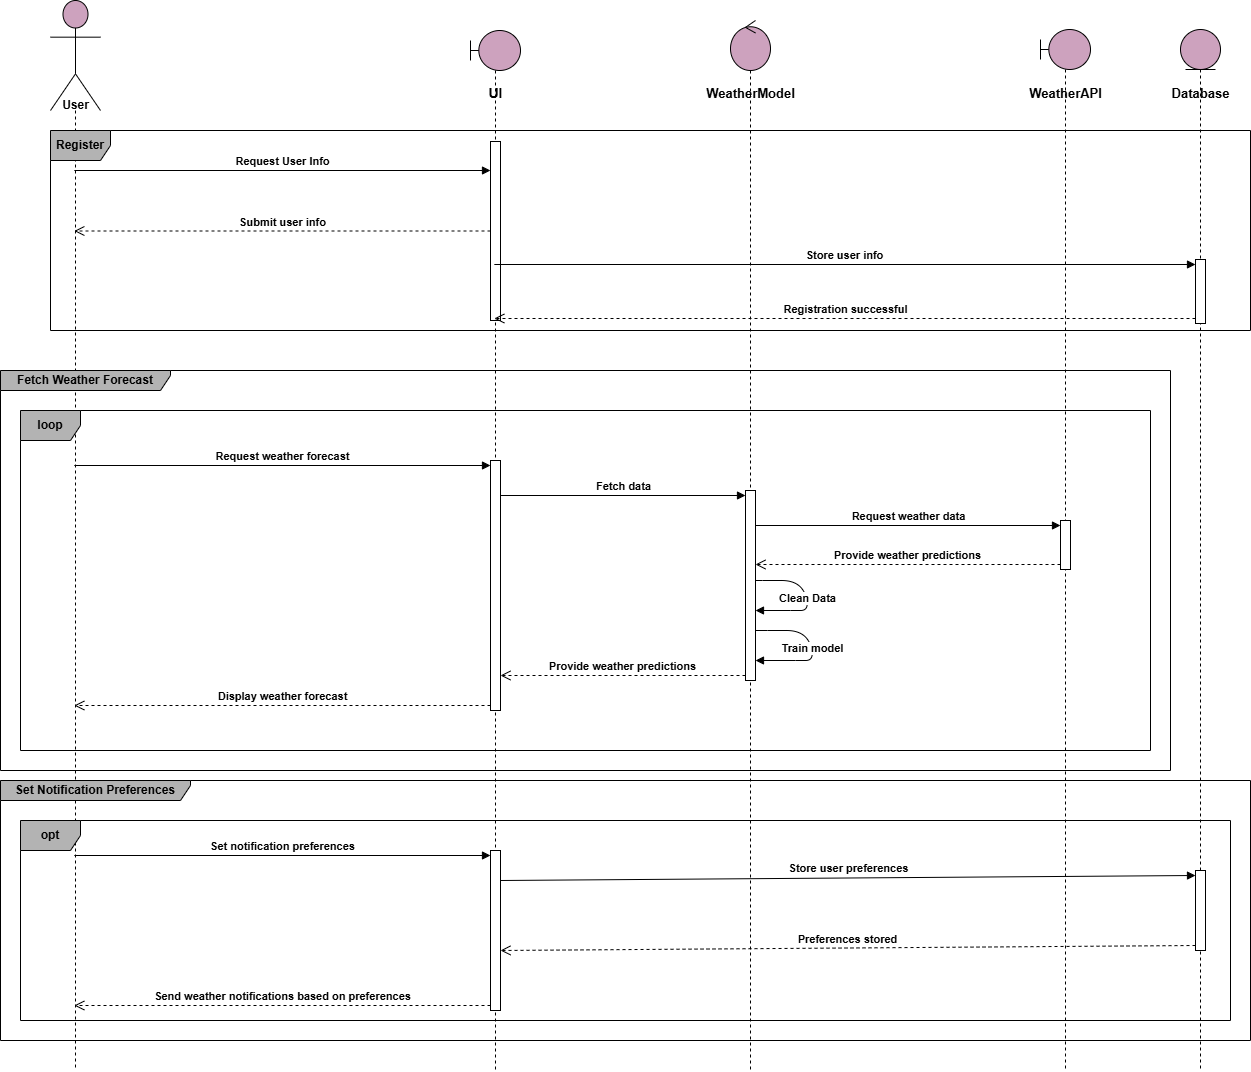

The diagram above was exported from draw.io. Its source (the exported page's mxGraphModel, read from the mxfile embedded in the PNG):
<mxGraphModel dx="543" dy="1785" grid="1" gridSize="10" guides="1" tooltips="1" connect="1" arrows="1" fold="1" page="1" pageScale="1" pageWidth="850" pageHeight="1100" math="0" shadow="0">
  <root>
    <mxCell id="0" />
    <mxCell id="1" parent="0" />
    <mxCell id="4RPXTZD-FQpt_CvtlYm9-61" value="" style="shape=umlLifeline;perimeter=lifelinePerimeter;whiteSpace=wrap;html=1;container=1;dropTarget=0;collapsible=0;recursiveResize=0;outlineConnect=0;portConstraint=eastwest;newEdgeStyle={&quot;curved&quot;:0,&quot;rounded&quot;:0};participant=umlActor;size=110;fontStyle=1;fillColor=#CDA2BE;" vertex="1" parent="1">
      <mxGeometry x="70" y="-20" width="50" height="1070" as="geometry" />
    </mxCell>
    <mxCell id="4RPXTZD-FQpt_CvtlYm9-62" value="" style="shape=umlLifeline;perimeter=lifelinePerimeter;whiteSpace=wrap;html=1;container=1;dropTarget=0;collapsible=0;recursiveResize=0;outlineConnect=0;portConstraint=eastwest;newEdgeStyle={&quot;curved&quot;:0,&quot;rounded&quot;:0};participant=umlBoundary;fontStyle=1;fillColor=#CDA2BE;" vertex="1" parent="1">
      <mxGeometry x="490" y="10" width="50" height="1040" as="geometry" />
    </mxCell>
    <mxCell id="4RPXTZD-FQpt_CvtlYm9-67" value="" style="html=1;points=[[0,0,0,0,5],[0,1,0,0,-5],[1,0,0,0,5],[1,1,0,0,-5]];perimeter=orthogonalPerimeter;outlineConnect=0;targetShapes=umlLifeline;portConstraint=eastwest;newEdgeStyle={&quot;curved&quot;:0,&quot;rounded&quot;:0};fontStyle=1" vertex="1" parent="4RPXTZD-FQpt_CvtlYm9-62">
      <mxGeometry x="20" y="111" width="10" height="179" as="geometry" />
    </mxCell>
    <mxCell id="4RPXTZD-FQpt_CvtlYm9-78" value="" style="html=1;points=[[0,0,0,0,5],[0,1,0,0,-5],[1,0,0,0,5],[1,1,0,0,-5]];perimeter=orthogonalPerimeter;outlineConnect=0;targetShapes=umlLifeline;portConstraint=eastwest;newEdgeStyle={&quot;curved&quot;:0,&quot;rounded&quot;:0};fontStyle=1" vertex="1" parent="4RPXTZD-FQpt_CvtlYm9-62">
      <mxGeometry x="20" y="430" width="10" height="250" as="geometry" />
    </mxCell>
    <mxCell id="4RPXTZD-FQpt_CvtlYm9-105" value="" style="html=1;points=[[0,0,0,0,5],[0,1,0,0,-5],[1,0,0,0,5],[1,1,0,0,-5]];perimeter=orthogonalPerimeter;outlineConnect=0;targetShapes=umlLifeline;portConstraint=eastwest;newEdgeStyle={&quot;curved&quot;:0,&quot;rounded&quot;:0};fontStyle=1" vertex="1" parent="4RPXTZD-FQpt_CvtlYm9-62">
      <mxGeometry x="20" y="820" width="10" height="160" as="geometry" />
    </mxCell>
    <mxCell id="4RPXTZD-FQpt_CvtlYm9-63" value="" style="shape=umlLifeline;perimeter=lifelinePerimeter;whiteSpace=wrap;html=1;container=1;dropTarget=0;collapsible=0;recursiveResize=0;outlineConnect=0;portConstraint=eastwest;newEdgeStyle={&quot;curved&quot;:0,&quot;rounded&quot;:0};participant=umlControl;size=50;fontStyle=1;fillColor=#CDA2BE;" vertex="1" parent="1">
      <mxGeometry x="750" width="40" height="1050" as="geometry" />
    </mxCell>
    <mxCell id="4RPXTZD-FQpt_CvtlYm9-81" value="" style="html=1;points=[[0,0,0,0,5],[0,1,0,0,-5],[1,0,0,0,5],[1,1,0,0,-5]];perimeter=orthogonalPerimeter;outlineConnect=0;targetShapes=umlLifeline;portConstraint=eastwest;newEdgeStyle={&quot;curved&quot;:0,&quot;rounded&quot;:0};fontStyle=1" vertex="1" parent="4RPXTZD-FQpt_CvtlYm9-63">
      <mxGeometry x="15" y="470" width="10" height="190" as="geometry" />
    </mxCell>
    <mxCell id="4RPXTZD-FQpt_CvtlYm9-95" value="" style="curved=1;endArrow=block;rounded=0;fontStyle=1" edge="1" parent="4RPXTZD-FQpt_CvtlYm9-63" source="4RPXTZD-FQpt_CvtlYm9-81" target="4RPXTZD-FQpt_CvtlYm9-81">
      <mxGeometry width="50" height="50" relative="1" as="geometry">
        <mxPoint x="30" y="610" as="sourcePoint" />
        <mxPoint x="30" y="640" as="targetPoint" />
        <Array as="points">
          <mxPoint x="37" y="610" />
          <mxPoint x="75" y="610" />
          <mxPoint x="85" y="640" />
          <mxPoint x="65" y="640" />
        </Array>
      </mxGeometry>
    </mxCell>
    <mxCell id="4RPXTZD-FQpt_CvtlYm9-102" value="Train model" style="edgeLabel;html=1;align=center;verticalAlign=middle;resizable=0;points=[];fontStyle=1" vertex="1" connectable="0" parent="4RPXTZD-FQpt_CvtlYm9-95">
      <mxGeometry x="-0.0252" relative="1" as="geometry">
        <mxPoint as="offset" />
      </mxGeometry>
    </mxCell>
    <mxCell id="4RPXTZD-FQpt_CvtlYm9-65" value="" style="shape=umlLifeline;perimeter=lifelinePerimeter;whiteSpace=wrap;html=1;container=1;dropTarget=0;collapsible=0;recursiveResize=0;outlineConnect=0;portConstraint=eastwest;newEdgeStyle={&quot;curved&quot;:0,&quot;rounded&quot;:0};participant=umlBoundary;fontStyle=1;fillColor=#CDA2BE;" vertex="1" parent="1">
      <mxGeometry x="1060" y="9" width="50" height="1041" as="geometry" />
    </mxCell>
    <mxCell id="4RPXTZD-FQpt_CvtlYm9-84" value="" style="html=1;points=[[0,0,0,0,5],[0,1,0,0,-5],[1,0,0,0,5],[1,1,0,0,-5]];perimeter=orthogonalPerimeter;outlineConnect=0;targetShapes=umlLifeline;portConstraint=eastwest;newEdgeStyle={&quot;curved&quot;:0,&quot;rounded&quot;:0};fontStyle=1" vertex="1" parent="4RPXTZD-FQpt_CvtlYm9-65">
      <mxGeometry x="20" y="491" width="10" height="49" as="geometry" />
    </mxCell>
    <mxCell id="4RPXTZD-FQpt_CvtlYm9-66" value="" style="shape=umlLifeline;perimeter=lifelinePerimeter;whiteSpace=wrap;html=1;container=1;dropTarget=0;collapsible=0;recursiveResize=0;outlineConnect=0;portConstraint=eastwest;newEdgeStyle={&quot;curved&quot;:0,&quot;rounded&quot;:0};participant=umlEntity;fontStyle=1;fillColor=#CDA2BE;" vertex="1" parent="1">
      <mxGeometry x="1200" y="9" width="40" height="1041" as="geometry" />
    </mxCell>
    <mxCell id="4RPXTZD-FQpt_CvtlYm9-71" value="" style="html=1;points=[[0,0,0,0,5],[0,1,0,0,-5],[1,0,0,0,5],[1,1,0,0,-5]];perimeter=orthogonalPerimeter;outlineConnect=0;targetShapes=umlLifeline;portConstraint=eastwest;newEdgeStyle={&quot;curved&quot;:0,&quot;rounded&quot;:0};fontStyle=1" vertex="1" parent="4RPXTZD-FQpt_CvtlYm9-66">
      <mxGeometry x="15" y="230" width="10" height="64" as="geometry" />
    </mxCell>
    <mxCell id="4RPXTZD-FQpt_CvtlYm9-108" value="" style="html=1;points=[[0,0,0,0,5],[0,1,0,0,-5],[1,0,0,0,5],[1,1,0,0,-5]];perimeter=orthogonalPerimeter;outlineConnect=0;targetShapes=umlLifeline;portConstraint=eastwest;newEdgeStyle={&quot;curved&quot;:0,&quot;rounded&quot;:0};fontStyle=1" vertex="1" parent="4RPXTZD-FQpt_CvtlYm9-66">
      <mxGeometry x="15" y="841" width="10" height="80" as="geometry" />
    </mxCell>
    <mxCell id="4RPXTZD-FQpt_CvtlYm9-68" value="Request User Info" style="html=1;verticalAlign=bottom;endArrow=block;curved=0;rounded=0;fontStyle=1" edge="1" target="4RPXTZD-FQpt_CvtlYm9-67" parent="1">
      <mxGeometry relative="1" as="geometry">
        <mxPoint x="93.83333333333337" y="150.00000000000045" as="sourcePoint" />
        <mxPoint x="350" y="150.00000000000045" as="targetPoint" />
      </mxGeometry>
    </mxCell>
    <mxCell id="4RPXTZD-FQpt_CvtlYm9-69" value="Submit user info" style="html=1;verticalAlign=bottom;endArrow=open;dashed=1;endSize=8;curved=0;rounded=0;fontStyle=1" edge="1" source="4RPXTZD-FQpt_CvtlYm9-67" parent="1" target="4RPXTZD-FQpt_CvtlYm9-61">
      <mxGeometry relative="1" as="geometry">
        <mxPoint x="180" y="265" as="targetPoint" />
      </mxGeometry>
    </mxCell>
    <mxCell id="4RPXTZD-FQpt_CvtlYm9-72" value="Store user info" style="html=1;verticalAlign=bottom;endArrow=block;curved=0;rounded=0;entryX=0;entryY=0;entryDx=0;entryDy=5;fontStyle=1" edge="1" target="4RPXTZD-FQpt_CvtlYm9-71" parent="1" source="4RPXTZD-FQpt_CvtlYm9-62">
      <mxGeometry relative="1" as="geometry">
        <mxPoint x="760" y="-435" as="sourcePoint" />
      </mxGeometry>
    </mxCell>
    <mxCell id="4RPXTZD-FQpt_CvtlYm9-73" value="Registration successful" style="html=1;verticalAlign=bottom;endArrow=open;dashed=1;endSize=8;curved=0;rounded=0;exitX=0;exitY=1;exitDx=0;exitDy=-5;fontStyle=1" edge="1" source="4RPXTZD-FQpt_CvtlYm9-71" parent="1" target="4RPXTZD-FQpt_CvtlYm9-62">
      <mxGeometry relative="1" as="geometry">
        <mxPoint x="760" y="-365" as="targetPoint" />
      </mxGeometry>
    </mxCell>
    <mxCell id="4RPXTZD-FQpt_CvtlYm9-75" value="Register" style="shape=umlFrame;whiteSpace=wrap;html=1;pointerEvents=0;fontStyle=1;fillColor=#B3B3B3;" vertex="1" parent="1">
      <mxGeometry x="70" y="110" width="1200" height="200" as="geometry" />
    </mxCell>
    <mxCell id="4RPXTZD-FQpt_CvtlYm9-79" value="Request weather forecast" style="html=1;verticalAlign=bottom;endArrow=block;curved=0;rounded=0;entryX=0;entryY=0;entryDx=0;entryDy=5;entryPerimeter=0;fontStyle=1" edge="1" target="4RPXTZD-FQpt_CvtlYm9-78" parent="1" source="4RPXTZD-FQpt_CvtlYm9-61">
      <mxGeometry relative="1" as="geometry">
        <mxPoint x="250" y="385" as="sourcePoint" />
        <mxPoint x="310" y="385" as="targetPoint" />
      </mxGeometry>
    </mxCell>
    <mxCell id="4RPXTZD-FQpt_CvtlYm9-80" value="Display weather forecast" style="html=1;verticalAlign=bottom;endArrow=open;dashed=1;endSize=8;curved=0;rounded=0;exitX=0;exitY=1;exitDx=0;exitDy=-5;fontStyle=1" edge="1" source="4RPXTZD-FQpt_CvtlYm9-78" parent="1" target="4RPXTZD-FQpt_CvtlYm9-61">
      <mxGeometry relative="1" as="geometry">
        <mxPoint x="250" y="455" as="targetPoint" />
      </mxGeometry>
    </mxCell>
    <mxCell id="4RPXTZD-FQpt_CvtlYm9-82" value="Fetch data" style="html=1;verticalAlign=bottom;endArrow=block;curved=0;rounded=0;entryX=0;entryY=0;entryDx=0;entryDy=5;fontStyle=1" edge="1" target="4RPXTZD-FQpt_CvtlYm9-81" parent="1" source="4RPXTZD-FQpt_CvtlYm9-78">
      <mxGeometry relative="1" as="geometry">
        <mxPoint x="560" y="515" as="sourcePoint" />
      </mxGeometry>
    </mxCell>
    <mxCell id="4RPXTZD-FQpt_CvtlYm9-83" value="Provide weather predictions" style="html=1;verticalAlign=bottom;endArrow=open;dashed=1;endSize=8;curved=0;rounded=0;exitX=0;exitY=1;exitDx=0;exitDy=-5;fontStyle=1" edge="1" source="4RPXTZD-FQpt_CvtlYm9-81" parent="1">
      <mxGeometry relative="1" as="geometry">
        <mxPoint x="520" y="655" as="targetPoint" />
      </mxGeometry>
    </mxCell>
    <mxCell id="4RPXTZD-FQpt_CvtlYm9-86" value="Provide weather predictions" style="html=1;verticalAlign=bottom;endArrow=open;dashed=1;endSize=8;curved=0;rounded=0;exitX=0;exitY=1;exitDx=0;exitDy=-5;fontStyle=1" edge="1" source="4RPXTZD-FQpt_CvtlYm9-84" parent="1" target="4RPXTZD-FQpt_CvtlYm9-81">
      <mxGeometry relative="1" as="geometry">
        <mxPoint x="780" y="544" as="targetPoint" />
      </mxGeometry>
    </mxCell>
    <mxCell id="4RPXTZD-FQpt_CvtlYm9-85" value="Request weather data" style="html=1;verticalAlign=bottom;endArrow=block;curved=0;rounded=0;entryX=0;entryY=0;entryDx=0;entryDy=5;fontStyle=1" edge="1" target="4RPXTZD-FQpt_CvtlYm9-84" parent="1" source="4RPXTZD-FQpt_CvtlYm9-81">
      <mxGeometry x="0.0029" relative="1" as="geometry">
        <mxPoint x="1010" y="505" as="sourcePoint" />
        <mxPoint as="offset" />
      </mxGeometry>
    </mxCell>
    <mxCell id="4RPXTZD-FQpt_CvtlYm9-93" value="" style="curved=1;endArrow=block;rounded=0;fontStyle=1" edge="1" parent="1" target="4RPXTZD-FQpt_CvtlYm9-81">
      <mxGeometry width="50" height="50" relative="1" as="geometry">
        <mxPoint x="775" y="560" as="sourcePoint" />
        <mxPoint x="775" y="610" as="targetPoint" />
        <Array as="points">
          <mxPoint x="782" y="560" />
          <mxPoint x="820" y="560" />
          <mxPoint x="830" y="590" />
          <mxPoint x="810" y="590" />
        </Array>
      </mxGeometry>
    </mxCell>
    <mxCell id="4RPXTZD-FQpt_CvtlYm9-101" value="Clean Data" style="edgeLabel;html=1;align=center;verticalAlign=middle;resizable=0;points=[];fontStyle=1" vertex="1" connectable="0" parent="4RPXTZD-FQpt_CvtlYm9-93">
      <mxGeometry x="-0.044" relative="1" as="geometry">
        <mxPoint as="offset" />
      </mxGeometry>
    </mxCell>
    <mxCell id="4RPXTZD-FQpt_CvtlYm9-103" value="Fetch Weather Forecast" style="shape=umlFrame;whiteSpace=wrap;html=1;pointerEvents=0;width=170;height=20;fontStyle=1;fillColor=#B3B3B3;" vertex="1" parent="1">
      <mxGeometry x="20" y="350" width="1170" height="400" as="geometry" />
    </mxCell>
    <mxCell id="4RPXTZD-FQpt_CvtlYm9-104" value="loop" style="shape=umlFrame;whiteSpace=wrap;html=1;pointerEvents=0;fontStyle=1;fillColor=#B3B3B3;" vertex="1" parent="1">
      <mxGeometry x="40" y="390" width="1130" height="340" as="geometry" />
    </mxCell>
    <mxCell id="4RPXTZD-FQpt_CvtlYm9-106" value="Set notification preferences" style="html=1;verticalAlign=bottom;endArrow=block;curved=0;rounded=0;entryX=0;entryY=0;entryDx=0;entryDy=5;fontStyle=1" edge="1" target="4RPXTZD-FQpt_CvtlYm9-105" parent="1" source="4RPXTZD-FQpt_CvtlYm9-61">
      <mxGeometry relative="1" as="geometry">
        <mxPoint x="440" y="895" as="sourcePoint" />
      </mxGeometry>
    </mxCell>
    <mxCell id="4RPXTZD-FQpt_CvtlYm9-107" value="Send weather notifications based on preferences" style="html=1;verticalAlign=bottom;endArrow=open;dashed=1;endSize=8;curved=0;rounded=0;exitX=0;exitY=1;exitDx=0;exitDy=-5;fontStyle=1" edge="1" source="4RPXTZD-FQpt_CvtlYm9-105" parent="1" target="4RPXTZD-FQpt_CvtlYm9-61">
      <mxGeometry relative="1" as="geometry">
        <mxPoint x="440" y="965" as="targetPoint" />
      </mxGeometry>
    </mxCell>
    <mxCell id="4RPXTZD-FQpt_CvtlYm9-109" value="Store user preferences" style="html=1;verticalAlign=bottom;endArrow=block;curved=0;rounded=0;entryX=0;entryY=0;entryDx=0;entryDy=5;fontStyle=1" edge="1" target="4RPXTZD-FQpt_CvtlYm9-108" parent="1">
      <mxGeometry relative="1" as="geometry">
        <mxPoint x="520" y="860" as="sourcePoint" />
      </mxGeometry>
    </mxCell>
    <mxCell id="4RPXTZD-FQpt_CvtlYm9-110" value="Preferences stored" style="html=1;verticalAlign=bottom;endArrow=open;dashed=1;endSize=8;curved=0;rounded=0;exitX=0;exitY=1;exitDx=0;exitDy=-5;fontStyle=1" edge="1" source="4RPXTZD-FQpt_CvtlYm9-108" parent="1">
      <mxGeometry relative="1" as="geometry">
        <mxPoint x="520" y="930" as="targetPoint" />
      </mxGeometry>
    </mxCell>
    <mxCell id="4RPXTZD-FQpt_CvtlYm9-112" value="Set Notification Preferences" style="shape=umlFrame;whiteSpace=wrap;html=1;pointerEvents=0;width=190;height=20;fontStyle=1;fillColor=#B3B3B3;" vertex="1" parent="1">
      <mxGeometry x="20" y="760" width="1250" height="260" as="geometry" />
    </mxCell>
    <mxCell id="4RPXTZD-FQpt_CvtlYm9-116" value="opt" style="shape=umlFrame;whiteSpace=wrap;html=1;pointerEvents=0;fontStyle=1;fillColor=#B3B3B3;" vertex="1" parent="1">
      <mxGeometry x="40" y="800" width="1210" height="200" as="geometry" />
    </mxCell>
    <mxCell id="4RPXTZD-FQpt_CvtlYm9-117" value="&lt;b&gt;User&lt;/b&gt;" style="text;html=1;align=center;verticalAlign=middle;resizable=0;points=[];autosize=1;strokeColor=none;fillColor=none;" vertex="1" parent="1">
      <mxGeometry x="70" y="70" width="50" height="30" as="geometry" />
    </mxCell>
    <mxCell id="4RPXTZD-FQpt_CvtlYm9-120" value="&lt;b&gt;&lt;font style=&quot;font-size: 14px;&quot;&gt;UI&lt;/font&gt;&lt;/b&gt;" style="text;html=1;align=center;verticalAlign=middle;resizable=0;points=[];autosize=1;strokeColor=none;fillColor=none;" vertex="1" parent="1">
      <mxGeometry x="495" y="58" width="40" height="30" as="geometry" />
    </mxCell>
    <mxCell id="4RPXTZD-FQpt_CvtlYm9-121" value="&lt;b&gt;&lt;font style=&quot;font-size: 13px;&quot;&gt;WeatherModel&lt;/font&gt;&lt;/b&gt;" style="text;html=1;align=center;verticalAlign=middle;resizable=0;points=[];autosize=1;strokeColor=none;fillColor=none;" vertex="1" parent="1">
      <mxGeometry x="715" y="58" width="110" height="30" as="geometry" />
    </mxCell>
    <mxCell id="4RPXTZD-FQpt_CvtlYm9-122" value="&lt;b&gt;&lt;font style=&quot;font-size: 13px;&quot;&gt;WeatherAPI&lt;/font&gt;&lt;/b&gt;" style="text;html=1;align=center;verticalAlign=middle;resizable=0;points=[];autosize=1;strokeColor=none;fillColor=none;" vertex="1" parent="1">
      <mxGeometry x="1035" y="58" width="100" height="30" as="geometry" />
    </mxCell>
    <mxCell id="4RPXTZD-FQpt_CvtlYm9-123" value="&lt;b&gt;&lt;font style=&quot;font-size: 13px;&quot;&gt;Database&lt;/font&gt;&lt;/b&gt;" style="text;html=1;align=center;verticalAlign=middle;resizable=0;points=[];autosize=1;strokeColor=none;fillColor=none;" vertex="1" parent="1">
      <mxGeometry x="1180" y="58" width="80" height="30" as="geometry" />
    </mxCell>
  </root>
</mxGraphModel>